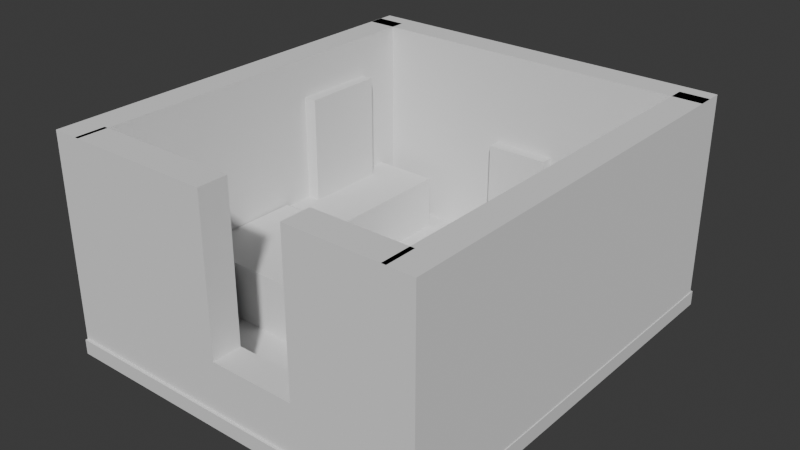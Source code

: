 # Source: barroom2.blend  (saved by Blender 5.0.119; exported with 4.5.12 LTS)
import bpy
from mathutils import Matrix  # noqa: F401  (used for matrix-valued properties, if any)

bpy.ops.wm.read_factory_settings(use_empty=True)
scene = bpy.context.scene
scene.name = 'Scene'

# ---- collections
col_collection = bpy.data.collections.new('Collection'); scene.collection.children.link(col_collection)

# ---- materials (node trees are filled in below, after node groups)
mat_material_001 = bpy.data.materials.new('Material.001')
mat_material_001.alpha_threshold = 0.0
mat_material_001.use_backface_culling_lightprobe_volume = False
mat_material_001.roughness = 0.5
mat_material_001.line_color = (0.0, 0.0, 0.0, 1.0)

# ---- material node trees
mat_material_001.use_nodes = True; mat_material_001.node_tree.nodes.clear()
_N = mat_material_001.node_tree.nodes; _L = mat_material_001.node_tree.links
n0 = _N.new('ShaderNodeOutputMaterial'); n0.name = 'Material Output'; n0.location = (200, 100)
n1 = _N.new('ShaderNodeBsdfPrincipled'); n1.name = 'Principled BSDF'; n1.location = (-200, 100)
_L.new(n1.outputs[0], n0.inputs[0])
n0.is_active_output = True

# ---- world
world_world = bpy.data.worlds.new('World'); scene.world = world_world
world_world.use_nodes = True; world_world.node_tree.nodes.clear()
_N = world_world.node_tree.nodes; _L = world_world.node_tree.links
n0 = _N.new('ShaderNodeOutputWorld'); n0.name = 'World Output'; n0.location = (200, 100)
n1 = _N.new('ShaderNodeBackground'); n1.name = 'Background'; n1.location = (-200, 100)
n1.inputs[0].default_value = (0.05088, 0.05088, 0.05088, 1.0)
_L.new(n1.outputs[0], n0.inputs[0])
n0.is_active_output = True
world_world.color = (0.05088, 0.05088, 0.05088)
world_world.sun_shadow_jitter_overblur = 0.0

# ---- meshes
me_cube_014 = bpy.data.meshes.new('Cube.014')
me_cube_014.from_pydata([(-2.965, -7.067, -2.473), (-2.965, -7.067, 2.473), (-2.965, 7.067, -2.473), (-2.965, 7.067, 2.473), (2.965, -7.067, -2.473), (2.965, -7.067, 2.473), (2.965, 7.067, -2.473), (2.965, 7.067, 2.473)], [], [(0, 1, 3, 2), (2, 3, 7, 6), (6, 7, 5, 4), (4, 5, 1, 0), (2, 6, 4, 0), (7, 3, 1, 5)])
_uv = me_cube_014.uv_layers.new(name='UVMap')
_uv.uv.foreach_set('vector', [0.375, 0.0, 0.625, 0.0, 0.625, 0.25, 0.375, 0.25, 0.375, 0.25, 0.625, 0.25, 0.625, 0.5, 0.375, 0.5, 0.375, 0.5, 0.625, 0.5, 0.625, 0.75, 0.375, 0.75, 0.375, 0.75, 0.625, 0.75, 0.625, 1.0, 0.375, 1.0, 0.125, 0.5, 0.375, 0.5, 0.375, 0.75, 0.125, 0.75, 0.625, 0.5, 0.875, 0.5, 0.875, 0.75, 0.625, 0.75])
me_cube_014.update()
me_cube_003 = bpy.data.meshes.new('Cube.003')
me_cube_003.from_pydata([(-2.965, -7.067, -2.473), (-2.965, -7.067, 2.473), (-2.965, 7.067, -2.473), (-2.965, 7.067, 2.473), (2.965, -7.067, -2.473), (2.965, -7.067, 2.473), (2.965, 7.067, -2.473), (2.965, 7.067, 2.473)], [], [(0, 1, 3, 2), (2, 3, 7, 6), (6, 7, 5, 4), (4, 5, 1, 0), (2, 6, 4, 0), (7, 3, 1, 5)])
_uv = me_cube_003.uv_layers.new(name='UVMap')
_uv.uv.foreach_set('vector', [0.375, 0.0, 0.625, 0.0, 0.625, 0.25, 0.375, 0.25, 0.375, 0.25, 0.625, 0.25, 0.625, 0.5, 0.375, 0.5, 0.375, 0.5, 0.625, 0.5, 0.625, 0.75, 0.375, 0.75, 0.375, 0.75, 0.625, 0.75, 0.625, 1.0, 0.375, 1.0, 0.125, 0.5, 0.375, 0.5, 0.375, 0.75, 0.125, 0.75, 0.625, 0.5, 0.875, 0.5, 0.875, 0.75, 0.625, 0.75])
me_cube_003.update()
me_cube_004 = bpy.data.meshes.new('Cube.004')
me_cube_004.from_pydata([(-2.965, -7.067, -2.473), (-2.965, -7.067, 2.473), (-2.965, 7.067, -2.473), (-2.965, 7.067, 2.473), (2.965, -7.067, -2.473), (2.965, -7.067, 2.473), (2.965, 7.067, -2.473), (2.965, 7.067, 2.473)], [], [(0, 1, 3, 2), (2, 3, 7, 6), (6, 7, 5, 4), (4, 5, 1, 0), (2, 6, 4, 0), (7, 3, 1, 5)])
_uv = me_cube_004.uv_layers.new(name='UVMap')
_uv.uv.foreach_set('vector', [0.375, 0.0, 0.625, 0.0, 0.625, 0.25, 0.375, 0.25, 0.375, 0.25, 0.625, 0.25, 0.625, 0.5, 0.375, 0.5, 0.375, 0.5, 0.625, 0.5, 0.625, 0.75, 0.375, 0.75, 0.375, 0.75, 0.625, 0.75, 0.625, 1.0, 0.375, 1.0, 0.125, 0.5, 0.375, 0.5, 0.375, 0.75, 0.125, 0.75, 0.625, 0.5, 0.875, 0.5, 0.875, 0.75, 0.625, 0.75])
me_cube_004.update()
me_cube_005 = bpy.data.meshes.new('Cube.005')
me_cube_005.from_pydata([(-2.965, -7.067, -2.473), (-2.965, -7.067, 2.473), (-2.965, 7.067, -2.473), (-2.965, 7.067, 2.473), (2.965, -7.067, -2.473), (2.965, -7.067, 2.473), (2.965, 7.067, -2.473), (2.965, 7.067, 2.473)], [], [(0, 1, 3, 2), (2, 3, 7, 6), (6, 7, 5, 4), (4, 5, 1, 0), (2, 6, 4, 0), (7, 3, 1, 5)])
_uv = me_cube_005.uv_layers.new(name='UVMap')
_uv.uv.foreach_set('vector', [0.375, 0.0, 0.625, 0.0, 0.625, 0.25, 0.375, 0.25, 0.375, 0.25, 0.625, 0.25, 0.625, 0.5, 0.375, 0.5, 0.375, 0.5, 0.625, 0.5, 0.625, 0.75, 0.375, 0.75, 0.375, 0.75, 0.625, 0.75, 0.625, 1.0, 0.375, 1.0, 0.125, 0.5, 0.375, 0.5, 0.375, 0.75, 0.125, 0.75, 0.625, 0.5, 0.875, 0.5, 0.875, 0.75, 0.625, 0.75])
me_cube_005.update()
me_cube_006 = bpy.data.meshes.new('Cube.006')
me_cube_006.from_pydata([(-2.965, -7.067, -2.473), (-2.965, -7.067, 2.473), (-2.965, 7.067, -2.473), (-2.965, 7.067, 2.473), (2.965, -7.067, -2.473), (2.965, -7.067, 2.473), (2.965, 7.067, -2.473), (2.965, 7.067, 2.473)], [], [(0, 1, 3, 2), (2, 3, 7, 6), (6, 7, 5, 4), (4, 5, 1, 0), (2, 6, 4, 0), (7, 3, 1, 5)])
_uv = me_cube_006.uv_layers.new(name='UVMap')
_uv.uv.foreach_set('vector', [0.375, 0.0, 0.625, 0.0, 0.625, 0.25, 0.375, 0.25, 0.375, 0.25, 0.625, 0.25, 0.625, 0.5, 0.375, 0.5, 0.375, 0.5, 0.625, 0.5, 0.625, 0.75, 0.375, 0.75, 0.375, 0.75, 0.625, 0.75, 0.625, 1.0, 0.375, 1.0, 0.125, 0.5, 0.375, 0.5, 0.375, 0.75, 0.125, 0.75, 0.625, 0.5, 0.875, 0.5, 0.875, 0.75, 0.625, 0.75])
me_cube_006.update()
me_cube_007 = bpy.data.meshes.new('Cube.007')
me_cube_007.from_pydata([(-2.965, -7.067, -2.473), (-2.965, -7.067, 2.473), (-2.965, 7.067, -2.473), (-2.965, 7.067, 2.473), (2.965, -7.067, -2.473), (2.965, -7.067, 2.473), (2.965, 7.067, -2.473), (2.965, 7.067, 2.473)], [], [(0, 1, 3, 2), (2, 3, 7, 6), (6, 7, 5, 4), (4, 5, 1, 0), (2, 6, 4, 0), (7, 3, 1, 5)])
_uv = me_cube_007.uv_layers.new(name='UVMap')
_uv.uv.foreach_set('vector', [0.375, 0.0, 0.625, 0.0, 0.625, 0.25, 0.375, 0.25, 0.375, 0.25, 0.625, 0.25, 0.625, 0.5, 0.375, 0.5, 0.375, 0.5, 0.625, 0.5, 0.625, 0.75, 0.375, 0.75, 0.375, 0.75, 0.625, 0.75, 0.625, 1.0, 0.375, 1.0, 0.125, 0.5, 0.375, 0.5, 0.375, 0.75, 0.125, 0.75, 0.625, 0.5, 0.875, 0.5, 0.875, 0.75, 0.625, 0.75])
me_cube_007.update()
me_cube_008 = bpy.data.meshes.new('Cube.008')
me_cube_008.from_pydata([(-0.6189, -0.6918, -0.8725), (-0.6189, -0.6918, 0.8725), (-0.6189, 0.6918, -0.8725), (-0.6189, 0.6918, 0.8725), (0.6189, -0.6918, -0.8725), (0.6189, -0.6918, 0.8725), (0.6189, 0.6918, -0.8725), (0.6189, 0.6918, 0.8725)], [], [(0, 1, 3, 2), (2, 3, 7, 6), (6, 7, 5, 4), (4, 5, 1, 0), (2, 6, 4, 0), (7, 3, 1, 5)])
_uv = me_cube_008.uv_layers.new(name='UVMap')
_uv.uv.foreach_set('vector', [0.375, 0.0, 0.625, 0.0, 0.625, 0.25, 0.375, 0.25, 0.375, 0.25, 0.625, 0.25, 0.625, 0.5, 0.375, 0.5, 0.375, 0.5, 0.625, 0.5, 0.625, 0.75, 0.375, 0.75, 0.375, 0.75, 0.625, 0.75, 0.625, 1.0, 0.375, 1.0, 0.125, 0.5, 0.375, 0.5, 0.375, 0.75, 0.125, 0.75, 0.625, 0.5, 0.875, 0.5, 0.875, 0.75, 0.625, 0.75])
me_cube_008.update()
me_cylinder_001 = bpy.data.meshes.new('Cylinder.001')
me_cylinder_001.from_pydata([(0.0, 0.432, -0.8765), (0.0, 0.432, 0.8765), (0.1653, 0.3991, -0.8765), (0.1653, 0.3991, 0.8765), (0.3055, 0.3055, -0.8765), (0.3055, 0.3055, 0.8765), (0.3991, 0.1653, -0.8765), (0.3991, 0.1653, 0.8765), (0.432, 0.0, -0.8765), (0.432, 0.0, 0.8765), (0.3991, -0.1653, -0.8765), (0.3991, -0.1653, 0.8765), (0.3055, -0.3055, -0.8765), (0.3055, -0.3055, 0.8765), (0.1653, -0.3991, -0.8765), (0.1653, -0.3991, 0.8765), (0.0, -0.432, -0.8765), (0.0, -0.432, 0.8765), (-0.1653, -0.3991, -0.8765), (-0.1653, -0.3991, 0.8765), (-0.3055, -0.3055, -0.8765), (-0.3055, -0.3055, 0.8765), (-0.3991, -0.1653, -0.8765), (-0.3991, -0.1653, 0.8765), (-0.432, 0.0, -0.8765), (-0.432, 0.0, 0.8765), (-0.3991, 0.1653, -0.8765), (-0.3991, 0.1653, 0.8765), (-0.3055, 0.3055, -0.8765), (-0.3055, 0.3055, 0.8765), (-0.1653, 0.3991, -0.8765), (-0.1653, 0.3991, 0.8765)], [], [(0, 1, 3, 2), (2, 3, 5, 4), (4, 5, 7, 6), (6, 7, 9, 8), (8, 9, 11, 10), (10, 11, 13, 12), (12, 13, 15, 14), (14, 15, 17, 16), (16, 17, 19, 18), (18, 19, 21, 20), (20, 21, 23, 22), (22, 23, 25, 24), (24, 25, 27, 26), (26, 27, 29, 28), (3, 1, 31, 29, 27, 25, 23, 21, 19, 17, 15, 13, 11, 9, 7, 5), (28, 29, 31, 30), (30, 31, 1, 0), (0, 2, 4, 6, 8, 10, 12, 14, 16, 18, 20, 22, 24, 26, 28, 30)])
_uv = me_cylinder_001.uv_layers.new(name='UVMap')
_uv.uv.foreach_set('vector', [1.0, 0.5, 1.0, 1.0, 0.9375, 1.0, 0.9375, 0.5, 0.9375, 0.5, 0.9375, 1.0, 0.875, 1.0, 0.875, 0.5, 0.875, 0.5, 0.875, 1.0, 0.8125, 1.0, 0.8125, 0.5, 0.8125, 0.5, 0.8125, 1.0, 0.75, 1.0, 0.75, 0.5, 0.75, 0.5, 0.75, 1.0, 0.6875, 1.0, 0.6875, 0.5, 0.6875, 0.5, 0.6875, 1.0, 0.625, 1.0, 0.625, 0.5, 0.625, 0.5, 0.625, 1.0, 0.5625, 1.0, 0.5625, 0.5, 0.5625, 0.5, 0.5625, 1.0, 0.5, 1.0, 0.5, 0.5, 0.5, 0.5, 0.5, 1.0, 0.4375, 1.0, 0.4375, 0.5, 0.4375, 0.5, 0.4375, 1.0, 0.375, 1.0, 0.375, 0.5, 0.375, 0.5, 0.375, 1.0, 0.3125, 1.0, 0.3125, 0.5, 0.3125, 0.5, 0.3125, 1.0, 0.25, 1.0, 0.25, 0.5, 0.25, 0.5, 0.25, 1.0, 0.1875, 1.0, 0.1875, 0.5, 0.1875, 0.5, 0.1875, 1.0, 0.125, 1.0, 0.125, 0.5, 0.3418, 0.4717, 0.25, 0.49, 0.1582, 0.4717, 0.08029, 0.4197, 0.02827, 0.3418, 0.01, 0.25, 0.02827, 0.1582, 0.08029, 0.08029, 0.1582, 0.02827, 0.25, 0.01, 0.3418, 0.02827, 0.4197, 0.08029, 0.4717, 0.1582, 0.49, 0.25, 0.4717, 0.3418, 0.4197, 0.4197, 0.125, 0.5, 0.125, 1.0, 0.0625, 1.0, 0.0625, 0.5, 0.0625, 0.5, 0.0625, 1.0, 0.0, 1.0, 0.0, 0.5, 0.75, 0.49, 0.8418, 0.4717, 0.9197, 0.4197, 0.9717, 0.3418, 0.99, 0.25, 0.9717, 0.1582, 0.9197, 0.08029, 0.8418, 0.02827, 0.75, 0.01, 0.6582, 0.02827, 0.5803, 0.08029, 0.5283, 0.1582, 0.51, 0.25, 0.5283, 0.3418, 0.5803, 0.4197, 0.6582, 0.4717])
me_cylinder_001.update()
me_cube_080 = bpy.data.meshes.new('Cube.080')
me_cube_080.from_pydata([(-1.026, -0.2119, -1.311), (-1.026, -0.2119, 1.311), (-1.026, 0.2119, -1.311), (-1.026, 0.2119, 1.311), (1.026, -0.2119, -1.311), (1.026, -0.2119, 1.311), (1.026, 0.2119, -1.311), (1.026, 0.2119, 1.311)], [], [(0, 1, 3, 2), (2, 3, 7, 6), (6, 7, 5, 4), (4, 5, 1, 0), (2, 6, 4, 0), (7, 3, 1, 5)])
_uv = me_cube_080.uv_layers.new(name='UVMap')
_uv.uv.foreach_set('vector', [0.375, 0.0, 0.625, 0.0, 0.625, 0.25, 0.375, 0.25, 0.375, 0.25, 0.625, 0.25, 0.625, 0.5, 0.375, 0.5, 0.375, 0.5, 0.625, 0.5, 0.625, 0.75, 0.375, 0.75, 0.375, 0.75, 0.625, 0.75, 0.625, 1.0, 0.375, 1.0, 0.125, 0.5, 0.375, 0.5, 0.375, 0.75, 0.125, 0.75, 0.625, 0.5, 0.875, 0.5, 0.875, 0.75, 0.625, 0.75])
me_cube_080.update()
me_cube_081 = bpy.data.meshes.new('Cube.081')
me_cube_081.from_pydata([(1.0, 1.0, 1.0), (1.0, 1.0, -1.0), (1.0, -1.0, 1.0), (1.0, -1.0, -1.0), (-1.0, 1.0, 1.0), (-1.0, 1.0, -1.0), (-1.0, -1.0, 1.0), (-1.0, -1.0, -1.0)], [], [(0, 4, 6, 2), (3, 2, 6, 7), (7, 6, 4, 5), (5, 1, 3, 7), (1, 0, 2, 3), (5, 4, 0, 1)])
_uv = me_cube_081.uv_layers.new(name='UVMap')
_uv.uv.foreach_set('vector', [0.625, 0.5, 0.875, 0.5, 0.875, 0.75, 0.625, 0.75, 0.375, 0.75, 0.625, 0.75, 0.625, 1.0, 0.375, 1.0, 0.375, 0.0, 0.625, 0.0, 0.625, 0.25, 0.375, 0.25, 0.125, 0.5, 0.375, 0.5, 0.375, 0.75, 0.125, 0.75, 0.375, 0.5, 0.625, 0.5, 0.625, 0.75, 0.375, 0.75, 0.375, 0.25, 0.625, 0.25, 0.625, 0.5, 0.375, 0.5])
me_cube_081.materials.append(mat_material_001)
me_cube_081.use_mirror_vertex_groups = False
me_cube_081.update()
me_cube_082 = bpy.data.meshes.new('Cube.082')
me_cube_082.from_pydata([(-1.932, -0.8333, -0.6701), (-1.932, -0.8333, 0.6701), (-1.932, 0.8333, -0.6701), (-1.932, 0.8333, 0.6701), (1.932, -0.8333, -0.6701), (1.932, -0.8333, 0.6701), (1.932, 0.8333, -0.6701), (1.932, 0.8333, 0.6701)], [], [(0, 1, 3, 2), (2, 3, 7, 6), (6, 7, 5, 4), (4, 5, 1, 0), (2, 6, 4, 0), (7, 3, 1, 5)])
_uv = me_cube_082.uv_layers.new(name='UVMap')
_uv.uv.foreach_set('vector', [0.375, 0.0, 0.625, 0.0, 0.625, 0.25, 0.375, 0.25, 0.375, 0.25, 0.625, 0.25, 0.625, 0.5, 0.375, 0.5, 0.375, 0.5, 0.625, 0.5, 0.625, 0.75, 0.375, 0.75, 0.375, 0.75, 0.625, 0.75, 0.625, 1.0, 0.375, 1.0, 0.125, 0.5, 0.375, 0.5, 0.375, 0.75, 0.125, 0.75, 0.625, 0.5, 0.875, 0.5, 0.875, 0.75, 0.625, 0.75])
me_cube_082.update()
me_cube_083 = bpy.data.meshes.new('Cube.083')
me_cube_083.from_pydata([(-2.965, -7.067, -2.473), (-2.965, -7.067, 2.473), (-2.965, 7.067, -2.473), (-2.965, 7.067, 2.473), (2.965, -7.067, -2.473), (2.965, -7.067, 2.473), (2.965, 7.067, -2.473), (2.965, 7.067, 2.473)], [], [(0, 1, 3, 2), (2, 3, 7, 6), (6, 7, 5, 4), (4, 5, 1, 0), (2, 6, 4, 0), (7, 3, 1, 5)])
_uv = me_cube_083.uv_layers.new(name='UVMap')
_uv.uv.foreach_set('vector', [0.375, 0.0, 0.625, 0.0, 0.625, 0.25, 0.375, 0.25, 0.375, 0.25, 0.625, 0.25, 0.625, 0.5, 0.375, 0.5, 0.375, 0.5, 0.625, 0.5, 0.625, 0.75, 0.375, 0.75, 0.375, 0.75, 0.625, 0.75, 0.625, 1.0, 0.375, 1.0, 0.125, 0.5, 0.375, 0.5, 0.375, 0.75, 0.125, 0.75, 0.625, 0.5, 0.875, 0.5, 0.875, 0.75, 0.625, 0.75])
me_cube_083.update()
me_cube_084 = bpy.data.meshes.new('Cube.084')
me_cube_084.from_pydata([(-1.998, -0.3887, -1.392), (-1.998, -0.3887, 1.392), (-1.998, 0.3887, -1.392), (-1.998, 0.3887, 1.392), (1.998, -0.3887, -1.392), (1.998, -0.3887, 1.392), (1.998, 0.3887, -1.392), (1.998, 0.3887, 1.392)], [], [(0, 1, 3, 2), (2, 3, 7, 6), (6, 7, 5, 4), (4, 5, 1, 0), (2, 6, 4, 0), (7, 3, 1, 5)])
_uv = me_cube_084.uv_layers.new(name='UVMap')
_uv.uv.foreach_set('vector', [0.375, 0.0, 0.625, 0.0, 0.625, 0.25, 0.375, 0.25, 0.375, 0.25, 0.625, 0.25, 0.625, 0.5, 0.375, 0.5, 0.375, 0.5, 0.625, 0.5, 0.625, 0.75, 0.375, 0.75, 0.375, 0.75, 0.625, 0.75, 0.625, 1.0, 0.375, 1.0, 0.125, 0.5, 0.375, 0.5, 0.375, 0.75, 0.125, 0.75, 0.625, 0.5, 0.875, 0.5, 0.875, 0.75, 0.625, 0.75])
me_cube_084.update()
me_cube_085 = bpy.data.meshes.new('Cube.085')
me_cube_085.from_pydata([(-2.224, -1.389, -0.7143), (-2.224, -1.389, 0.7143), (-2.224, 1.389, -0.7143), (-2.224, 1.389, 0.7143), (2.224, -1.389, -0.7143), (2.224, -1.389, 0.7143), (2.224, 1.389, -0.7143), (2.224, 1.389, 0.7143)], [], [(0, 1, 3, 2), (2, 3, 7, 6), (6, 7, 5, 4), (4, 5, 1, 0), (2, 6, 4, 0), (7, 3, 1, 5)])
_uv = me_cube_085.uv_layers.new(name='UVMap')
_uv.uv.foreach_set('vector', [0.375, 0.0, 0.625, 0.0, 0.625, 0.25, 0.375, 0.25, 0.375, 0.25, 0.625, 0.25, 0.625, 0.5, 0.375, 0.5, 0.375, 0.5, 0.625, 0.5, 0.625, 0.75, 0.375, 0.75, 0.375, 0.75, 0.625, 0.75, 0.625, 1.0, 0.375, 1.0, 0.125, 0.5, 0.375, 0.5, 0.375, 0.75, 0.125, 0.75, 0.625, 0.5, 0.875, 0.5, 0.875, 0.75, 0.625, 0.75])
me_cube_085.update()

# ---- objects
ob_wall_014_col_001 = bpy.data.objects.new('wall.014-col.001', me_cube_014)
ob_wall_005_col_001 = bpy.data.objects.new('wall.005-col.001', me_cube_003)
ob_wall_004_col_001 = bpy.data.objects.new('wall.004-col.001', me_cube_004)
ob_wall_003_col_001 = bpy.data.objects.new('wall.003-col.001', me_cube_005)
ob_wall_002_col_001 = bpy.data.objects.new('wall.002-col.001', me_cube_006)
ob_wall_001_col_001 = bpy.data.objects.new('wall.001-col.001', me_cube_007)
ob_sidetable_col_001 = bpy.data.objects.new('sidetable-col.001', me_cube_008)
ob_player_001 = bpy.data.objects.new('player.001', me_cylinder_001)
ob_mirror_001 = bpy.data.objects.new('mirror.001', me_cube_080)
ob_floor_col_001 = bpy.data.objects.new('floor-col.001', me_cube_081)
ob_dresser_col_001 = bpy.data.objects.new('dresser-col.001', me_cube_082)
ob_door_001 = bpy.data.objects.new('door.001', me_cube_083)
ob_cube_col_001 = bpy.data.objects.new('Cube-col.001', me_cube_084)
ob_bed_col_001 = bpy.data.objects.new('bed-col.001', me_cube_085)

# ---- transforms, parenting, visibility, modifiers, constraints
ob_wall_014_col_001.location = (-0.3812, 9.986, 2.943)
ob_wall_014_col_001.rotation_euler = (0.0, -0.0, 1.571)
ob_wall_014_col_001.scale = (0.121, 0.656, 1.0)
ob_wall_005_col_001.location = (0.2631, 0.3859, 1.074)
ob_wall_005_col_001.rotation_euler = (0.0, -0.0, 1.571)
ob_wall_005_col_001.scale = (0.121, 0.1503, 0.2484)
ob_wall_004_col_001.location = (-2.582, 0.386, 2.943)
ob_wall_004_col_001.rotation_euler = (0.0, -0.0, 1.571)
ob_wall_004_col_001.scale = (0.121, 0.2564, 1.0)
ob_wall_003_col_001.location = (2.484, 0.3858, 2.943)
ob_wall_003_col_001.rotation_euler = (0.0, -0.0, 1.571)
ob_wall_003_col_001.scale = (0.121, 0.165, 1.0)
ob_wall_002_col_001.location = (3.901, 5.007, 2.943)
ob_wall_002_col_001.rotation_euler = (0.0, -0.0, 3.142)
ob_wall_002_col_001.scale = (0.121, 0.7056, 1.0)
ob_wall_001_col_001.location = (-4.662, 5.011, 2.943)
ob_wall_001_col_001.rotation_euler = (0.0, -0.0, 3.142)
ob_wall_001_col_001.scale = (0.121, 0.7052, 1.0)
ob_sidetable_col_001.location = (-3.507, 1.861, 1.345)
ob_sidetable_col_001.rotation_euler = (0.0, -0.0, 3.142)
ob_player_001.location = (1.583, 1.471, 1.357)
ob_player_001.rotation_euler = (0.0, -0.0, 1.571)
ob_mirror_001.location = (-4.201, 7.399, 3.124)
ob_mirror_001.rotation_euler = (0.0, -0.0, 1.571)
ob_floor_col_001.location = (-0.3639, 5.193, 0.2927)
ob_floor_col_001.rotation_euler = (0.0, -0.0, 1.571)
ob_floor_col_001.scale = (5.232, 4.641, 0.1798)
ob_floor_col_001.lock_rotations_4d = False
ob_floor_col_001.empty_display_type = 'ARROWS'
ob_floor_col_001.lineart.crease_threshold = 0.0
ob_dresser_col_001.location = (-3.485, 7.418, 1.143)
ob_dresser_col_001.rotation_euler = (0.0, -0.0, 1.571)
ob_dresser_col_001.scale = (0.8905, 1.0, 1.0)
ob_door_001.location = (-0.1587, 9.691, 1.796)
ob_door_001.rotation_euler = (0.0, -0.0, 1.571)
ob_door_001.scale = (0.121, 0.1105, 0.5401)
ob_cube_col_001.location = (3.153, 7.065, 1.864)
ob_cube_col_001.rotation_euler = (0.0, -0.0, 1.571)
ob_bed_col_001.location = (-2.325, 4.134, 1.187)
ob_bed_col_001.rotation_euler = (0.0, -0.0, 3.126)
ob_bed_col_001.scale = (0.8799, 1.0, 1.0)

# ---- collection membership
col_collection.objects.link(ob_wall_014_col_001)
col_collection.objects.link(ob_wall_005_col_001)
col_collection.objects.link(ob_wall_004_col_001)
col_collection.objects.link(ob_wall_003_col_001)
col_collection.objects.link(ob_wall_002_col_001)
col_collection.objects.link(ob_wall_001_col_001)
col_collection.objects.link(ob_sidetable_col_001)
col_collection.objects.link(ob_player_001)
col_collection.objects.link(ob_mirror_001)
col_collection.objects.link(ob_floor_col_001)
col_collection.objects.link(ob_dresser_col_001)
col_collection.objects.link(ob_door_001)
col_collection.objects.link(ob_cube_col_001)
col_collection.objects.link(ob_bed_col_001)

# ---- scene / render settings (as saved in the file)
scene.frame_start = 1; scene.frame_end = 250; scene.frame_set(137)
scene.render.engine = 'BLENDER_EEVEE_NEXT'
scene.render.bake_bias = 0.0
scene.render.bake_samples = 0
scene.cycles.sampling_pattern = 'TABULATED_SOBOL'
scene.eevee.use_volume_custom_range = False
bpy.context.view_layer.update()

# ---- added for rendering (the .blend has no active camera and no usable light): camera, sun
cam_auto = bpy.data.cameras.new('AutoCamera')
cam_auto.lens = 50.0
cam_auto.sensor_width = 36.0
cam_auto.clip_end = 1000.0
ob_auto_camera = bpy.data.objects.new('AutoCamera', cam_auto)
scene.collection.objects.link(ob_auto_camera)
ob_auto_camera.location = (13.4783, -11.4268, 13.8445)
ob_auto_camera.rotation_euler = (1.09748, -7.21219e-08, 0.694738)
scene.camera = ob_auto_camera
light_auto_sun = bpy.data.lights.new('AutoSun', 'SUN')
light_auto_sun.energy = 3.0
light_auto_sun.angle = 0.0523599
ob_auto_sun = bpy.data.objects.new('AutoSun', light_auto_sun)
scene.collection.objects.link(ob_auto_sun)
ob_auto_sun.rotation_euler = (0.872665, 0.174533, 0.523599)
bpy.context.view_layer.update()
